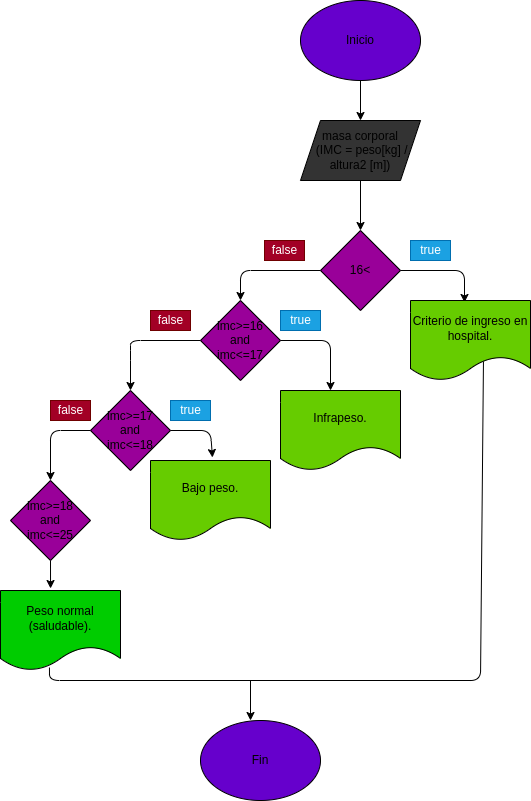

The diagram above was exported from draw.io. Its source (the exported page's mxGraphModel, read from the mxfile embedded in the PNG):
<mxGraphModel dx="650" dy="409" grid="1" gridSize="10" guides="1" tooltips="1" connect="1" arrows="1" fold="1" page="1" pageScale="1" pageWidth="827" pageHeight="1169" math="0" shadow="0">
  <root>
    <mxCell id="0" />
    <mxCell id="1" parent="0" />
    <mxCell id="4" value="" style="edgeStyle=none;html=1;" edge="1" parent="1" source="2" target="3">
      <mxGeometry relative="1" as="geometry" />
    </mxCell>
    <mxCell id="2" value="Inicio" style="ellipse;whiteSpace=wrap;html=1;fillColor=#6600CC;" vertex="1" parent="1">
      <mxGeometry x="450" width="120" height="80" as="geometry" />
    </mxCell>
    <mxCell id="8" value="" style="edgeStyle=none;html=1;" edge="1" parent="1" source="3" target="7">
      <mxGeometry relative="1" as="geometry" />
    </mxCell>
    <mxCell id="3" value="masa corporal&lt;br&gt;&amp;nbsp;(IMC = peso[kg] / altura2 [m])" style="shape=parallelogram;perimeter=parallelogramPerimeter;whiteSpace=wrap;html=1;fixedSize=1;fillColor=#333333;" vertex="1" parent="1">
      <mxGeometry x="450" y="120" width="120" height="60" as="geometry" />
    </mxCell>
    <mxCell id="9" style="edgeStyle=none;html=1;exitX=1;exitY=0.5;exitDx=0;exitDy=0;entryX=0.45;entryY=0.033;entryDx=0;entryDy=0;entryPerimeter=0;" edge="1" parent="1" source="7">
      <mxGeometry relative="1" as="geometry">
        <mxPoint x="614" y="301.98" as="targetPoint" />
        <Array as="points">
          <mxPoint x="614" y="270" />
        </Array>
      </mxGeometry>
    </mxCell>
    <mxCell id="10" style="edgeStyle=none;html=1;exitX=0;exitY=0.5;exitDx=0;exitDy=0;entryX=0.5;entryY=0;entryDx=0;entryDy=0;" edge="1" parent="1" source="7" target="14">
      <mxGeometry relative="1" as="geometry">
        <mxPoint x="200" y="320" as="targetPoint" />
        <Array as="points">
          <mxPoint x="390" y="270" />
        </Array>
      </mxGeometry>
    </mxCell>
    <mxCell id="7" value="16&amp;lt;" style="rhombus;whiteSpace=wrap;html=1;fillColor=#990099;" vertex="1" parent="1">
      <mxGeometry x="470" y="230" width="80" height="80" as="geometry" />
    </mxCell>
    <mxCell id="12" value="true" style="text;html=1;align=center;verticalAlign=middle;resizable=0;points=[];autosize=1;strokeColor=#006EAF;fillColor=#1ba1e2;fontColor=#ffffff;" vertex="1" parent="1">
      <mxGeometry x="560" y="240" width="40" height="20" as="geometry" />
    </mxCell>
    <mxCell id="13" value="false" style="text;html=1;align=center;verticalAlign=middle;resizable=0;points=[];autosize=1;strokeColor=#6F0000;fillColor=#a20025;fontColor=#ffffff;" vertex="1" parent="1">
      <mxGeometry x="414" y="240" width="40" height="20" as="geometry" />
    </mxCell>
    <mxCell id="15" style="edgeStyle=none;html=1;exitX=1;exitY=0.5;exitDx=0;exitDy=0;entryX=0.5;entryY=0;entryDx=0;entryDy=0;startArrow=none;" edge="1" parent="1" source="14">
      <mxGeometry relative="1" as="geometry">
        <mxPoint x="480" y="390" as="targetPoint" />
        <mxPoint x="470" y="330" as="sourcePoint" />
        <Array as="points">
          <mxPoint x="480" y="340" />
        </Array>
      </mxGeometry>
    </mxCell>
    <mxCell id="16" style="edgeStyle=none;html=1;exitX=0;exitY=0.5;exitDx=0;exitDy=0;entryX=0.5;entryY=0;entryDx=0;entryDy=0;" edge="1" parent="1" source="14" target="23">
      <mxGeometry relative="1" as="geometry">
        <mxPoint x="280" y="400" as="targetPoint" />
        <Array as="points">
          <mxPoint x="280" y="340" />
          <mxPoint x="280" y="350" />
        </Array>
      </mxGeometry>
    </mxCell>
    <mxCell id="14" value="imc&amp;gt;=16&lt;br&gt;and&lt;br&gt;imc&amp;lt;=17" style="rhombus;whiteSpace=wrap;html=1;fillColor=#990099;" vertex="1" parent="1">
      <mxGeometry x="350" y="300" width="80" height="80" as="geometry" />
    </mxCell>
    <mxCell id="18" value="false" style="text;html=1;align=center;verticalAlign=middle;resizable=0;points=[];autosize=1;strokeColor=#6F0000;fillColor=#a20025;fontColor=#ffffff;" vertex="1" parent="1">
      <mxGeometry x="300" y="310" width="40" height="20" as="geometry" />
    </mxCell>
    <mxCell id="27" style="edgeStyle=none;html=1;exitX=1;exitY=0.5;exitDx=0;exitDy=0;entryX=0.433;entryY=-0.05;entryDx=0;entryDy=0;entryPerimeter=0;" edge="1" parent="1" source="23">
      <mxGeometry relative="1" as="geometry">
        <mxPoint x="361.96000000000004" y="457" as="targetPoint" />
        <Array as="points">
          <mxPoint x="360" y="430" />
        </Array>
      </mxGeometry>
    </mxCell>
    <mxCell id="28" style="edgeStyle=none;html=1;exitX=0;exitY=0.5;exitDx=0;exitDy=0;entryX=0.5;entryY=0;entryDx=0;entryDy=0;" edge="1" parent="1" source="23" target="32">
      <mxGeometry relative="1" as="geometry">
        <mxPoint x="200" y="480" as="targetPoint" />
        <Array as="points">
          <mxPoint x="200" y="430" />
        </Array>
      </mxGeometry>
    </mxCell>
    <mxCell id="23" value="imc&amp;gt;=17&lt;br&gt;and&lt;br&gt;imc&amp;lt;=18" style="rhombus;whiteSpace=wrap;html=1;fillColor=#990099;" vertex="1" parent="1">
      <mxGeometry x="240" y="390" width="80" height="80" as="geometry" />
    </mxCell>
    <mxCell id="25" value="true" style="text;html=1;align=center;verticalAlign=middle;resizable=0;points=[];autosize=1;strokeColor=#006EAF;fillColor=#1ba1e2;fontColor=#ffffff;" vertex="1" parent="1">
      <mxGeometry x="430" y="310" width="40" height="20" as="geometry" />
    </mxCell>
    <mxCell id="29" value="true" style="text;html=1;align=center;verticalAlign=middle;resizable=0;points=[];autosize=1;strokeColor=#006EAF;fillColor=#1ba1e2;fontColor=#ffffff;" vertex="1" parent="1">
      <mxGeometry x="320" y="400" width="40" height="20" as="geometry" />
    </mxCell>
    <mxCell id="30" value="false" style="text;html=1;align=center;verticalAlign=middle;resizable=0;points=[];autosize=1;strokeColor=#6F0000;fillColor=#a20025;fontColor=#ffffff;" vertex="1" parent="1">
      <mxGeometry x="200" y="400" width="40" height="20" as="geometry" />
    </mxCell>
    <mxCell id="39" style="edgeStyle=none;html=1;exitX=0.5;exitY=1;exitDx=0;exitDy=0;entryX=0.417;entryY=-0.025;entryDx=0;entryDy=0;entryPerimeter=0;" edge="1" parent="1" source="32" target="38">
      <mxGeometry relative="1" as="geometry" />
    </mxCell>
    <mxCell id="32" value="imc&amp;gt;=18&lt;br&gt;and&lt;br&gt;imc&amp;lt;=25" style="rhombus;whiteSpace=wrap;html=1;fillColor=#990099;" vertex="1" parent="1">
      <mxGeometry x="160" y="480" width="80" height="80" as="geometry" />
    </mxCell>
    <mxCell id="37" value="Bajo peso." style="shape=document;whiteSpace=wrap;html=1;boundedLbl=1;fillColor=#66CC00;" vertex="1" parent="1">
      <mxGeometry x="300" y="460" width="120" height="80" as="geometry" />
    </mxCell>
    <mxCell id="38" value="Peso normal (saludable)." style="shape=document;whiteSpace=wrap;html=1;boundedLbl=1;fillColor=#00CC00;" vertex="1" parent="1">
      <mxGeometry x="150" y="590" width="120" height="80" as="geometry" />
    </mxCell>
    <mxCell id="40" value="Infrapeso." style="shape=document;whiteSpace=wrap;html=1;boundedLbl=1;fillColor=#66CC00;" vertex="1" parent="1">
      <mxGeometry x="430" y="390" width="120" height="80" as="geometry" />
    </mxCell>
    <mxCell id="41" value="Criterio de ingreso en hospital." style="shape=document;whiteSpace=wrap;html=1;boundedLbl=1;fillColor=#66CC00;" vertex="1" parent="1">
      <mxGeometry x="560" y="300" width="120" height="80" as="geometry" />
    </mxCell>
    <mxCell id="42" value="" style="endArrow=none;html=1;entryX=0.608;entryY=0.763;entryDx=0;entryDy=0;entryPerimeter=0;exitX=0.408;exitY=0.963;exitDx=0;exitDy=0;exitPerimeter=0;" edge="1" parent="1" source="38" target="41">
      <mxGeometry width="50" height="50" relative="1" as="geometry">
        <mxPoint x="290" y="700" as="sourcePoint" />
        <mxPoint x="400" y="660" as="targetPoint" />
        <Array as="points">
          <mxPoint x="199" y="680" />
          <mxPoint x="630" y="680" />
        </Array>
      </mxGeometry>
    </mxCell>
    <mxCell id="43" value="" style="endArrow=classic;html=1;" edge="1" parent="1">
      <mxGeometry width="50" height="50" relative="1" as="geometry">
        <mxPoint x="400" y="680" as="sourcePoint" />
        <mxPoint x="400" y="720" as="targetPoint" />
      </mxGeometry>
    </mxCell>
    <mxCell id="44" value="Fin" style="ellipse;whiteSpace=wrap;html=1;fillColor=#6600CC;" vertex="1" parent="1">
      <mxGeometry x="350" y="720" width="120" height="80" as="geometry" />
    </mxCell>
  </root>
</mxGraphModel>